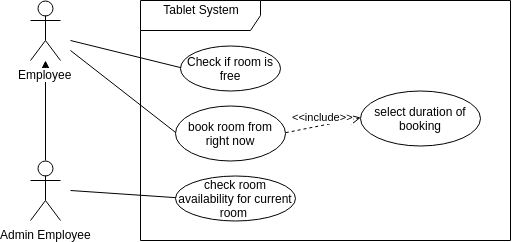

The diagram above was exported from draw.io. Its source (the exported page's mxGraphModel, read from the mxfile embedded in the PNG):
<mxGraphModel dx="483" dy="552" grid="1" gridSize="10" guides="1" tooltips="1" connect="1" arrows="1" fold="1" page="1" pageScale="1" pageWidth="850" pageHeight="1100" math="0" shadow="0">
  <root>
    <mxCell id="0" />
    <mxCell id="1" parent="0" />
    <mxCell id="o9Ucd1EUxnBbBAVlLAfL-3" value="" style="edgeStyle=orthogonalEdgeStyle;rounded=0;orthogonalLoop=1;jettySize=auto;html=1;" edge="1" parent="1" source="o9Ucd1EUxnBbBAVlLAfL-1" target="o9Ucd1EUxnBbBAVlLAfL-2">
      <mxGeometry relative="1" as="geometry" />
    </mxCell>
    <mxCell id="o9Ucd1EUxnBbBAVlLAfL-1" value="Admin Employee" style="shape=umlActor;verticalLabelPosition=bottom;labelBackgroundColor=#ffffff;verticalAlign=top;html=1;" vertex="1" parent="1">
      <mxGeometry x="70" y="240" width="30" height="60" as="geometry" />
    </mxCell>
    <mxCell id="o9Ucd1EUxnBbBAVlLAfL-2" value="Employee" style="shape=umlActor;verticalLabelPosition=bottom;labelBackgroundColor=#ffffff;verticalAlign=top;html=1;" vertex="1" parent="1">
      <mxGeometry x="70" y="80" width="30" height="60" as="geometry" />
    </mxCell>
    <mxCell id="o9Ucd1EUxnBbBAVlLAfL-7" value="Tablet System&lt;br&gt;&lt;br&gt;" style="shape=umlFrame;whiteSpace=wrap;html=1;width=120;height=30;" vertex="1" parent="1">
      <mxGeometry x="180" y="80" width="370" height="240" as="geometry" />
    </mxCell>
    <mxCell id="o9Ucd1EUxnBbBAVlLAfL-8" value="Check if room is free" style="ellipse;whiteSpace=wrap;html=1;" vertex="1" parent="1">
      <mxGeometry x="220" y="125" width="100" height="45" as="geometry" />
    </mxCell>
    <mxCell id="o9Ucd1EUxnBbBAVlLAfL-10" value="book room from right now" style="ellipse;whiteSpace=wrap;html=1;" vertex="1" parent="1">
      <mxGeometry x="215" y="185" width="110" height="55" as="geometry" />
    </mxCell>
    <mxCell id="o9Ucd1EUxnBbBAVlLAfL-11" value="check room availability for current room&amp;nbsp;" style="ellipse;whiteSpace=wrap;html=1;" vertex="1" parent="1">
      <mxGeometry x="215" y="255" width="120" height="45" as="geometry" />
    </mxCell>
    <mxCell id="o9Ucd1EUxnBbBAVlLAfL-15" value="" style="endArrow=none;html=1;exitX=0;exitY=0.5;exitDx=0;exitDy=0;" edge="1" parent="1" source="o9Ucd1EUxnBbBAVlLAfL-8">
      <mxGeometry width="50" height="50" relative="1" as="geometry">
        <mxPoint x="50" y="390" as="sourcePoint" />
        <mxPoint x="110" y="120" as="targetPoint" />
      </mxGeometry>
    </mxCell>
    <mxCell id="o9Ucd1EUxnBbBAVlLAfL-16" value="" style="endArrow=none;html=1;exitX=0;exitY=0.5;exitDx=0;exitDy=0;" edge="1" parent="1" source="o9Ucd1EUxnBbBAVlLAfL-10">
      <mxGeometry width="50" height="50" relative="1" as="geometry">
        <mxPoint x="50" y="390" as="sourcePoint" />
        <mxPoint x="110" y="130" as="targetPoint" />
      </mxGeometry>
    </mxCell>
    <mxCell id="o9Ucd1EUxnBbBAVlLAfL-17" value="" style="endArrow=none;html=1;exitX=0;exitY=0.5;exitDx=0;exitDy=0;" edge="1" parent="1" source="o9Ucd1EUxnBbBAVlLAfL-11">
      <mxGeometry width="50" height="50" relative="1" as="geometry">
        <mxPoint x="50" y="390" as="sourcePoint" />
        <mxPoint x="110" y="270" as="targetPoint" />
      </mxGeometry>
    </mxCell>
    <mxCell id="o9Ucd1EUxnBbBAVlLAfL-18" value="select duration of booking" style="ellipse;whiteSpace=wrap;html=1;" vertex="1" parent="1">
      <mxGeometry x="400" y="170" width="120" height="55" as="geometry" />
    </mxCell>
    <mxCell id="o9Ucd1EUxnBbBAVlLAfL-21" value="&amp;lt;&amp;lt;include&amp;gt;&amp;gt;&lt;br&gt;" style="html=1;verticalAlign=bottom;endArrow=open;dashed=1;endSize=8;entryX=0;entryY=0.5;entryDx=0;entryDy=0;exitX=1;exitY=0.5;exitDx=0;exitDy=0;" edge="1" parent="1" source="o9Ucd1EUxnBbBAVlLAfL-10" target="o9Ucd1EUxnBbBAVlLAfL-18">
      <mxGeometry relative="1" as="geometry">
        <mxPoint x="420" y="190" as="sourcePoint" />
        <mxPoint x="340" y="190" as="targetPoint" />
      </mxGeometry>
    </mxCell>
  </root>
</mxGraphModel>